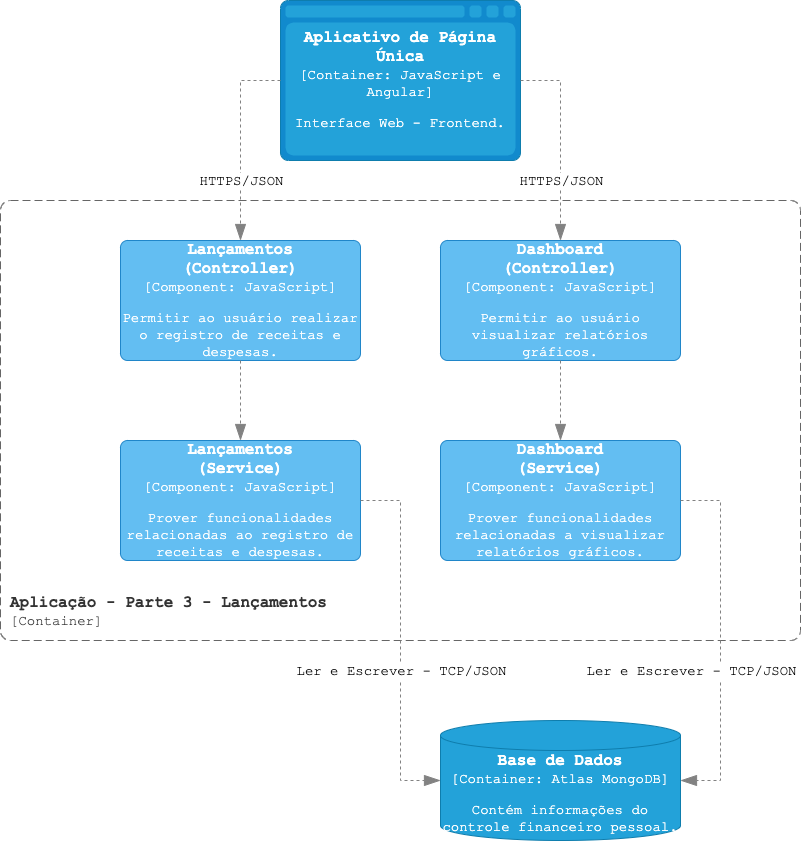

The diagram above was exported from draw.io. Its source (the exported page's mxGraphModel, read from the mxfile embedded in the PNG):
<mxGraphModel dx="1194" dy="606" grid="1" gridSize="10" guides="1" tooltips="1" connect="1" arrows="1" fold="1" page="1" pageScale="1" pageWidth="827" pageHeight="1169" math="0" shadow="0">
  <root>
    <mxCell id="0" />
    <mxCell id="1" parent="0" />
    <object placeholders="1" c4Name="Aplicativo de Página Única" c4Type="Container" c4Technology="JavaScript e Angular" c4Description="Interface Web - Frontend." label="&lt;font style=&quot;font-size: 16px; font-family: 'Courier New'&quot;&gt;&lt;b&gt;%c4Name%&lt;/b&gt;&lt;/font&gt;&lt;div&gt;&lt;font style=&quot;font-size: 14px; font-family: 'Courier New'&quot;&gt;[%c4Type%:&amp;nbsp;%c4Technology%]&lt;/font&gt;&lt;/div&gt;&lt;br&gt;&lt;div&gt;&lt;font style=&quot;font-size: 14px; font-family: 'Courier New'&quot;&gt;%c4Description%&lt;/font&gt;&lt;/div&gt;" id="oINWZwXhpxsH2slM2jHV-4">
      <mxCell style="shape=mxgraph.c4.webBrowserContainer2;whiteSpace=wrap;html=1;boundedLbl=1;rounded=0;labelBackgroundColor=none;strokeColor=#118ACD;fillColor=#23A2D9;strokeColor=#118ACD;strokeColor2=#0E7DAD;fontSize=12;fontColor=#ffffff;align=center;metaEdit=1;points=[[0.5,0,0],[1,0.25,0],[1,0.5,0],[1,0.75,0],[0.5,1,0],[0,0.75,0],[0,0.5,0],[0,0.25,0]];resizable=0;" vertex="1" parent="1">
        <mxGeometry x="294" y="40" width="240" height="160" as="geometry" />
      </mxCell>
    </object>
    <object placeholders="1" c4Name="Dashboard&#10;(Controller)" c4Type="Component" c4Technology="JavaScript" c4Description="Permitir ao usuário visualizar relatórios gráficos." label="&lt;font style=&quot;font-size: 16px; font-family: 'Courier New'&quot;&gt;&lt;b&gt;%c4Name%&lt;/b&gt;&lt;/font&gt;&lt;div&gt;&lt;font style=&quot;font-size: 14px; font-family: 'Courier New'&quot;&gt;[%c4Type%: %c4Technology%]&lt;/font&gt;&lt;/div&gt;&lt;br&gt;&lt;div&gt;&lt;font style=&quot;font-size: 14px; font-family: 'Courier New'&quot;&gt;%c4Description%&lt;/font&gt;&lt;/div&gt;" id="oINWZwXhpxsH2slM2jHV-5">
      <mxCell style="rounded=1;whiteSpace=wrap;html=1;labelBackgroundColor=none;fillColor=#63BEF2;fontColor=#ffffff;align=center;arcSize=6;strokeColor=#2086C9;metaEdit=1;resizable=0;points=[[0.25,0,0],[0.5,0,0],[0.75,0,0],[1,0.25,0],[1,0.5,0],[1,0.75,0],[0.75,1,0],[0.5,1,0],[0.25,1,0],[0,0.75,0],[0,0.5,0],[0,0.25,0]];" vertex="1" parent="1">
        <mxGeometry x="454" y="280" width="240" height="120" as="geometry" />
      </mxCell>
    </object>
    <object placeholders="1" c4Name="Lançamentos&#10;(Controller)" c4Type="Component" c4Technology="JavaScript" c4Description="Permitir ao usuário realizar o registro de receitas e despesas." label="&lt;font style=&quot;font-size: 16px; font-family: 'Courier New'&quot;&gt;&lt;b&gt;%c4Name%&lt;/b&gt;&lt;/font&gt;&lt;div&gt;&lt;font style=&quot;font-size: 14px; font-family: 'Courier New'&quot;&gt;[%c4Type%: %c4Technology%]&lt;/font&gt;&lt;/div&gt;&lt;br&gt;&lt;div&gt;&lt;font style=&quot;font-size: 14px; font-family: 'Courier New'&quot;&gt;%c4Description%&lt;/font&gt;&lt;/div&gt;" id="oINWZwXhpxsH2slM2jHV-7">
      <mxCell style="rounded=1;whiteSpace=wrap;html=1;labelBackgroundColor=none;fillColor=#63BEF2;fontColor=#ffffff;align=center;arcSize=6;strokeColor=#2086C9;metaEdit=1;resizable=0;points=[[0.25,0,0],[0.5,0,0],[0.75,0,0],[1,0.25,0],[1,0.5,0],[1,0.75,0],[0.75,1,0],[0.5,1,0],[0.25,1,0],[0,0.75,0],[0,0.5,0],[0,0.25,0]];" vertex="1" parent="1">
        <mxGeometry x="134" y="280" width="240" height="120" as="geometry" />
      </mxCell>
    </object>
    <object placeholders="1" c4Name="Aplicação - Parte 3 - Lançamentos" c4Type="Limite do Escopo do Sistema" c4Application="Container" label="&lt;font style=&quot;font-size: 16px; font-family: 'Courier New'&quot;&gt;&lt;b&gt;&lt;div style=&quot;text-align: left&quot;&gt;%c4Name%&lt;/div&gt;&lt;/b&gt;&lt;/font&gt;&lt;div style=&quot;text-align: left; font-size: 14px; font-family: 'Courier New'&quot;&gt;[%c4Application%]&lt;/div&gt;" id="oINWZwXhpxsH2slM2jHV-9">
      <mxCell style="rounded=1;fontSize=11;whiteSpace=wrap;html=1;dashed=1;arcSize=20;fillColor=none;strokeColor=#666666;fontColor=#333333;labelBackgroundColor=none;align=left;verticalAlign=bottom;labelBorderColor=none;spacingTop=0;spacing=10;dashPattern=8 4;metaEdit=1;rotatable=0;perimeter=rectanglePerimeter;noLabel=0;labelPadding=0;allowArrows=0;connectable=0;expand=0;recursiveResize=0;editable=1;pointerEvents=0;absoluteArcSize=1;points=[[0.25,0,0],[0.5,0,0],[0.75,0,0],[1,0.25,0],[1,0.5,0],[1,0.75,0],[0.75,1,0],[0.5,1,0],[0.25,1,0],[0,0.75,0],[0,0.5,0],[0,0.25,0]];" vertex="1" parent="1">
        <mxGeometry x="14" y="240" width="800" height="440" as="geometry" />
      </mxCell>
    </object>
    <object placeholders="1" c4Name="Lançamentos&#10;(Service)" c4Type="Component" c4Technology="JavaScript" c4Description="Prover funcionalidades relacionadas ao registro de receitas e despesas." label="&lt;font style=&quot;font-size: 16px; font-family: 'Courier New'&quot;&gt;&lt;b&gt;%c4Name%&lt;/b&gt;&lt;/font&gt;&lt;div&gt;&lt;font style=&quot;font-size: 14px; font-family: 'Courier New'&quot;&gt;[%c4Type%: %c4Technology%]&lt;/font&gt;&lt;/div&gt;&lt;br&gt;&lt;div&gt;&lt;font style=&quot;font-size: 14px; font-family: 'Courier New'&quot;&gt;%c4Description%&lt;/font&gt;&lt;/div&gt;" id="oINWZwXhpxsH2slM2jHV-11">
      <mxCell style="rounded=1;whiteSpace=wrap;html=1;labelBackgroundColor=none;fillColor=#63BEF2;fontColor=#ffffff;align=center;arcSize=6;strokeColor=#2086C9;metaEdit=1;resizable=0;points=[[0.25,0,0],[0.5,0,0],[0.75,0,0],[1,0.25,0],[1,0.5,0],[1,0.75,0],[0.75,1,0],[0.5,1,0],[0.25,1,0],[0,0.75,0],[0,0.5,0],[0,0.25,0]];" vertex="1" parent="1">
        <mxGeometry x="134" y="480" width="240" height="120" as="geometry" />
      </mxCell>
    </object>
    <object placeholders="1" c4Name="Dashboard&#10;(Service)" c4Type="Component" c4Technology="JavaScript" c4Description="Prover funcionalidades relacionadas a visualizar relatórios gráficos." label="&lt;font style=&quot;font-size: 16px; font-family: 'Courier New'&quot;&gt;&lt;b&gt;%c4Name%&lt;/b&gt;&lt;/font&gt;&lt;div&gt;&lt;font style=&quot;font-size: 14px; font-family: 'Courier New'&quot;&gt;[%c4Type%: %c4Technology%]&lt;/font&gt;&lt;/div&gt;&lt;br&gt;&lt;div&gt;&lt;font style=&quot;font-size: 14px; font-family: 'Courier New'&quot;&gt;%c4Description%&lt;/font&gt;&lt;/div&gt;" id="oINWZwXhpxsH2slM2jHV-12">
      <mxCell style="rounded=1;whiteSpace=wrap;html=1;labelBackgroundColor=none;fillColor=#63BEF2;fontColor=#ffffff;align=center;arcSize=6;strokeColor=#2086C9;metaEdit=1;resizable=0;points=[[0.25,0,0],[0.5,0,0],[0.75,0,0],[1,0.25,0],[1,0.5,0],[1,0.75,0],[0.75,1,0],[0.5,1,0],[0.25,1,0],[0,0.75,0],[0,0.5,0],[0,0.25,0]];" vertex="1" parent="1">
        <mxGeometry x="454" y="480" width="240" height="120" as="geometry" />
      </mxCell>
    </object>
    <object placeholders="1" c4Name="Base de Dados" c4Type="Container" c4Technology="Atlas MongoDB" c4Description="Contém informações do controle financeiro pessoal." label="&lt;font style=&quot;font-size: 16px; font-family: 'Courier New'&quot;&gt;&lt;b&gt;%c4Name%&lt;/b&gt;&lt;/font&gt;&lt;div&gt;&lt;div&gt;&lt;font style=&quot;font-size: 14px; font-family: 'Courier New'&quot;&gt;[%c4Type%:&amp;nbsp;%c4Technology%]&lt;/font&gt;&lt;/div&gt;&lt;br&gt;&lt;div&gt;&lt;font style=&quot;font-size: 14px; font-family: 'Courier New'&quot;&gt;%c4Description%&lt;/font&gt;&lt;/div&gt;" id="oINWZwXhpxsH2slM2jHV-14">
      <mxCell style="shape=cylinder3;size=15;whiteSpace=wrap;html=1;boundedLbl=1;rounded=0;labelBackgroundColor=none;fillColor=#23A2D9;fontSize=12;fontColor=#ffffff;align=center;strokeColor=#0E7DAD;metaEdit=1;points=[[0.5,0,0],[1,0.25,0],[1,0.5,0],[1,0.75,0],[0.5,1,0],[0,0.75,0],[0,0.5,0],[0,0.25,0]];resizable=0;" vertex="1" parent="1">
        <mxGeometry x="454" y="760" width="240" height="120" as="geometry" />
      </mxCell>
    </object>
    <object placeholders="1" c4Type="Relationship" id="oINWZwXhpxsH2slM2jHV-22">
      <mxCell style="endArrow=blockThin;html=1;fontSize=10;fontColor=#404040;strokeWidth=1;endFill=1;strokeColor=#828282;elbow=vertical;metaEdit=1;endSize=14;startSize=14;jumpStyle=arc;jumpSize=16;rounded=0;edgeStyle=orthogonalEdgeStyle;exitX=0;exitY=0.5;exitDx=0;exitDy=0;exitPerimeter=0;entryX=0.5;entryY=0;entryDx=0;entryDy=0;entryPerimeter=0;dashed=1;" edge="1" parent="1" source="oINWZwXhpxsH2slM2jHV-4" target="oINWZwXhpxsH2slM2jHV-7">
        <mxGeometry width="240" relative="1" as="geometry">
          <mxPoint x="624" y="260" as="sourcePoint" />
          <mxPoint x="864" y="260" as="targetPoint" />
        </mxGeometry>
      </mxCell>
    </object>
    <mxCell id="oINWZwXhpxsH2slM2jHV-23" value="&lt;font style=&quot;font-size: 14px;&quot; face=&quot;Courier New&quot;&gt;HTTPS/JSON&lt;/font&gt;" style="edgeLabel;html=1;align=center;verticalAlign=middle;resizable=0;points=[];" vertex="1" connectable="0" parent="oINWZwXhpxsH2slM2jHV-22">
      <mxGeometry x="0.3875" y="1" relative="1" as="geometry">
        <mxPoint x="-1" y="1" as="offset" />
      </mxGeometry>
    </mxCell>
    <object placeholders="1" c4Type="Relationship" id="oINWZwXhpxsH2slM2jHV-24">
      <mxCell style="endArrow=blockThin;html=1;fontSize=10;fontColor=#404040;strokeWidth=1;endFill=1;strokeColor=#828282;elbow=vertical;metaEdit=1;endSize=14;startSize=14;jumpStyle=arc;jumpSize=16;rounded=0;edgeStyle=orthogonalEdgeStyle;exitX=1;exitY=0.5;exitDx=0;exitDy=0;exitPerimeter=0;entryX=0.5;entryY=0;entryDx=0;entryDy=0;entryPerimeter=0;dashed=1;" edge="1" parent="1" source="oINWZwXhpxsH2slM2jHV-4" target="oINWZwXhpxsH2slM2jHV-5">
        <mxGeometry width="240" relative="1" as="geometry">
          <mxPoint x="724" y="260" as="sourcePoint" />
          <mxPoint x="964" y="260" as="targetPoint" />
          <Array as="points">
            <mxPoint x="574" y="120" />
          </Array>
        </mxGeometry>
      </mxCell>
    </object>
    <mxCell id="oINWZwXhpxsH2slM2jHV-25" value="&lt;font style=&quot;font-size: 14px;&quot; face=&quot;Courier New&quot;&gt;HTTPS/JSON&lt;/font&gt;" style="edgeLabel;html=1;align=center;verticalAlign=middle;resizable=0;points=[];" vertex="1" connectable="0" parent="oINWZwXhpxsH2slM2jHV-24">
      <mxGeometry x="0.6294" relative="1" as="geometry">
        <mxPoint y="-23" as="offset" />
      </mxGeometry>
    </mxCell>
    <object placeholders="1" c4Type="Relationship" id="oINWZwXhpxsH2slM2jHV-31">
      <mxCell style="endArrow=blockThin;html=1;fontSize=10;fontColor=#404040;strokeWidth=1;endFill=1;strokeColor=#828282;elbow=vertical;metaEdit=1;endSize=14;startSize=14;jumpStyle=arc;jumpSize=16;rounded=0;edgeStyle=orthogonalEdgeStyle;exitX=0.5;exitY=1;exitDx=0;exitDy=0;exitPerimeter=0;entryX=0.5;entryY=0;entryDx=0;entryDy=0;entryPerimeter=0;dashed=1;" edge="1" parent="1" source="oINWZwXhpxsH2slM2jHV-7" target="oINWZwXhpxsH2slM2jHV-11">
        <mxGeometry width="240" relative="1" as="geometry">
          <mxPoint x="944" y="540" as="sourcePoint" />
          <mxPoint x="1184" y="540" as="targetPoint" />
        </mxGeometry>
      </mxCell>
    </object>
    <object placeholders="1" c4Type="Relationship" id="oINWZwXhpxsH2slM2jHV-32">
      <mxCell style="endArrow=blockThin;html=1;fontSize=10;fontColor=#404040;strokeWidth=1;endFill=1;strokeColor=#828282;elbow=vertical;metaEdit=1;endSize=14;startSize=14;jumpStyle=arc;jumpSize=16;rounded=0;edgeStyle=orthogonalEdgeStyle;exitX=0.5;exitY=1;exitDx=0;exitDy=0;exitPerimeter=0;entryX=0.5;entryY=0;entryDx=0;entryDy=0;entryPerimeter=0;dashed=1;" edge="1" parent="1" source="oINWZwXhpxsH2slM2jHV-5" target="oINWZwXhpxsH2slM2jHV-12">
        <mxGeometry width="240" relative="1" as="geometry">
          <mxPoint x="944" y="540" as="sourcePoint" />
          <mxPoint x="1184" y="540" as="targetPoint" />
        </mxGeometry>
      </mxCell>
    </object>
    <object placeholders="1" c4Type="Relationship" id="oINWZwXhpxsH2slM2jHV-38">
      <mxCell style="endArrow=blockThin;html=1;fontSize=10;fontColor=#404040;strokeWidth=1;endFill=1;strokeColor=#828282;elbow=vertical;metaEdit=1;endSize=14;startSize=14;jumpStyle=arc;jumpSize=16;rounded=0;edgeStyle=orthogonalEdgeStyle;dashed=1;exitX=1;exitY=0.5;exitDx=0;exitDy=0;exitPerimeter=0;entryX=0;entryY=0.5;entryDx=0;entryDy=0;entryPerimeter=0;" edge="1" parent="1" source="oINWZwXhpxsH2slM2jHV-11" target="oINWZwXhpxsH2slM2jHV-14">
        <mxGeometry width="240" relative="1" as="geometry">
          <mxPoint x="634" y="680" as="sourcePoint" />
          <mxPoint x="874" y="680" as="targetPoint" />
          <Array as="points">
            <mxPoint x="414" y="540" />
            <mxPoint x="414" y="820" />
          </Array>
        </mxGeometry>
      </mxCell>
    </object>
    <mxCell id="oINWZwXhpxsH2slM2jHV-39" value="&lt;font style=&quot;font-size: 14px;&quot; face=&quot;Courier New&quot;&gt;Ler e Escrever - TCP/JSON&lt;/font&gt;" style="edgeLabel;html=1;align=center;verticalAlign=middle;resizable=0;points=[];" vertex="1" connectable="0" parent="oINWZwXhpxsH2slM2jHV-38">
      <mxGeometry x="-0.7314" y="3" relative="1" as="geometry">
        <mxPoint x="-3" y="162" as="offset" />
      </mxGeometry>
    </mxCell>
    <object placeholders="1" c4Type="Relationship" id="oINWZwXhpxsH2slM2jHV-40">
      <mxCell style="endArrow=blockThin;html=1;fontSize=10;fontColor=#404040;strokeWidth=1;endFill=1;strokeColor=#828282;elbow=vertical;metaEdit=1;endSize=14;startSize=14;jumpStyle=arc;jumpSize=16;rounded=0;edgeStyle=orthogonalEdgeStyle;dashed=1;exitX=1;exitY=0.5;exitDx=0;exitDy=0;exitPerimeter=0;entryX=1;entryY=0.5;entryDx=0;entryDy=0;entryPerimeter=0;" edge="1" parent="1" source="oINWZwXhpxsH2slM2jHV-12" target="oINWZwXhpxsH2slM2jHV-14">
        <mxGeometry width="240" relative="1" as="geometry">
          <mxPoint x="814" y="680" as="sourcePoint" />
          <mxPoint x="1054" y="680" as="targetPoint" />
          <Array as="points">
            <mxPoint x="734" y="540" />
            <mxPoint x="734" y="820" />
          </Array>
        </mxGeometry>
      </mxCell>
    </object>
    <mxCell id="oINWZwXhpxsH2slM2jHV-41" value="&lt;font style=&quot;font-size: 14px;&quot; face=&quot;Courier New&quot;&gt;Ler e Escrever - TCP/JSON&lt;/font&gt;" style="edgeLabel;html=1;align=center;verticalAlign=middle;resizable=0;points=[];" vertex="1" connectable="0" parent="oINWZwXhpxsH2slM2jHV-40">
      <mxGeometry x="-0.7114" y="-1" relative="1" as="geometry">
        <mxPoint x="-29" y="158" as="offset" />
      </mxGeometry>
    </mxCell>
  </root>
</mxGraphModel>